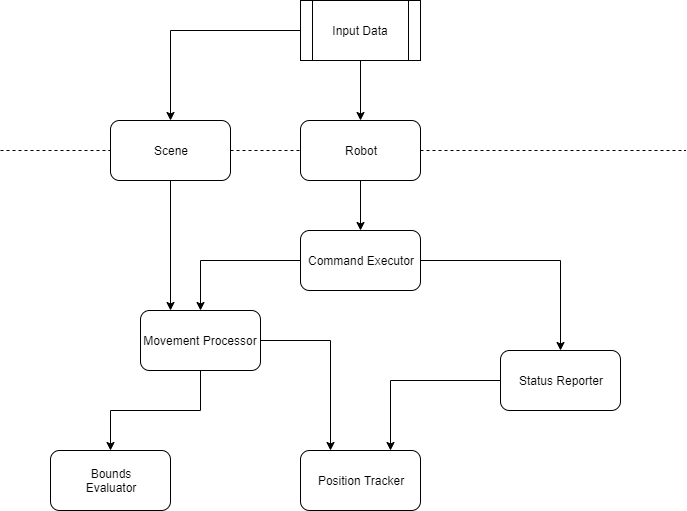

The diagram above was exported from draw.io. Its source (the exported page's mxGraphModel, read from the mxfile embedded in the PNG):
<mxGraphModel dx="1408" dy="699" grid="1" gridSize="10" guides="1" tooltips="1" connect="1" arrows="1" fold="1" page="1" pageScale="1" pageWidth="850" pageHeight="1100" math="0" shadow="0">
  <root>
    <mxCell id="0" />
    <mxCell id="1" parent="0" />
    <mxCell id="UqKY9KZ0wwGH5bcxpzbT-13" style="edgeStyle=orthogonalEdgeStyle;rounded=0;orthogonalLoop=1;jettySize=auto;html=1;entryX=0.5;entryY=0;entryDx=0;entryDy=0;" parent="1" source="UqKY9KZ0wwGH5bcxpzbT-2" target="UqKY9KZ0wwGH5bcxpzbT-5" edge="1">
      <mxGeometry relative="1" as="geometry" />
    </mxCell>
    <mxCell id="UqKY9KZ0wwGH5bcxpzbT-18" style="edgeStyle=orthogonalEdgeStyle;rounded=0;orthogonalLoop=1;jettySize=auto;html=1;entryX=0.5;entryY=0;entryDx=0;entryDy=0;" parent="1" source="UqKY9KZ0wwGH5bcxpzbT-2" target="UqKY9KZ0wwGH5bcxpzbT-3" edge="1">
      <mxGeometry relative="1" as="geometry" />
    </mxCell>
    <mxCell id="UqKY9KZ0wwGH5bcxpzbT-2" value="Command Executor" style="rounded=1;whiteSpace=wrap;html=1;" parent="1" vertex="1">
      <mxGeometry x="340" y="240" width="120" height="60" as="geometry" />
    </mxCell>
    <mxCell id="UqKY9KZ0wwGH5bcxpzbT-19" style="edgeStyle=orthogonalEdgeStyle;rounded=0;orthogonalLoop=1;jettySize=auto;html=1;" parent="1" source="UqKY9KZ0wwGH5bcxpzbT-3" target="UqKY9KZ0wwGH5bcxpzbT-4" edge="1">
      <mxGeometry relative="1" as="geometry" />
    </mxCell>
    <mxCell id="UqKY9KZ0wwGH5bcxpzbT-20" style="edgeStyle=orthogonalEdgeStyle;rounded=0;orthogonalLoop=1;jettySize=auto;html=1;entryX=0.25;entryY=0;entryDx=0;entryDy=0;" parent="1" source="UqKY9KZ0wwGH5bcxpzbT-3" target="UqKY9KZ0wwGH5bcxpzbT-6" edge="1">
      <mxGeometry relative="1" as="geometry" />
    </mxCell>
    <mxCell id="UqKY9KZ0wwGH5bcxpzbT-3" value="Movement Processor" style="rounded=1;whiteSpace=wrap;html=1;" parent="1" vertex="1">
      <mxGeometry x="180" y="320" width="120" height="60" as="geometry" />
    </mxCell>
    <mxCell id="UqKY9KZ0wwGH5bcxpzbT-4" value="Bounds&lt;br&gt;Evaluator" style="rounded=1;whiteSpace=wrap;html=1;" parent="1" vertex="1">
      <mxGeometry x="90" y="460" width="120" height="60" as="geometry" />
    </mxCell>
    <mxCell id="UqKY9KZ0wwGH5bcxpzbT-21" style="edgeStyle=orthogonalEdgeStyle;rounded=0;orthogonalLoop=1;jettySize=auto;html=1;entryX=0.75;entryY=0;entryDx=0;entryDy=0;" parent="1" source="UqKY9KZ0wwGH5bcxpzbT-5" target="UqKY9KZ0wwGH5bcxpzbT-6" edge="1">
      <mxGeometry relative="1" as="geometry" />
    </mxCell>
    <mxCell id="UqKY9KZ0wwGH5bcxpzbT-5" value="Status Reporter" style="rounded=1;whiteSpace=wrap;html=1;" parent="1" vertex="1">
      <mxGeometry x="540" y="360" width="120" height="60" as="geometry" />
    </mxCell>
    <mxCell id="UqKY9KZ0wwGH5bcxpzbT-6" value="Position Tracker" style="rounded=1;whiteSpace=wrap;html=1;" parent="1" vertex="1">
      <mxGeometry x="340" y="460" width="120" height="60" as="geometry" />
    </mxCell>
    <mxCell id="UqKY9KZ0wwGH5bcxpzbT-24" style="edgeStyle=orthogonalEdgeStyle;rounded=0;orthogonalLoop=1;jettySize=auto;html=1;entryX=0.5;entryY=0;entryDx=0;entryDy=0;" parent="1" source="UqKY9KZ0wwGH5bcxpzbT-15" target="UqKY9KZ0wwGH5bcxpzbT-22" edge="1">
      <mxGeometry relative="1" as="geometry" />
    </mxCell>
    <mxCell id="rXgWMbh6dKNnQ88YW4R1-4" style="edgeStyle=orthogonalEdgeStyle;rounded=0;orthogonalLoop=1;jettySize=auto;html=1;entryX=0.5;entryY=0;entryDx=0;entryDy=0;" edge="1" parent="1" source="UqKY9KZ0wwGH5bcxpzbT-15" target="rXgWMbh6dKNnQ88YW4R1-1">
      <mxGeometry relative="1" as="geometry" />
    </mxCell>
    <mxCell id="UqKY9KZ0wwGH5bcxpzbT-15" value="Input Data" style="shape=process;whiteSpace=wrap;html=1;backgroundOutline=1;" parent="1" vertex="1">
      <mxGeometry x="340" y="10" width="120" height="60" as="geometry" />
    </mxCell>
    <mxCell id="UqKY9KZ0wwGH5bcxpzbT-16" value="" style="endArrow=none;dashed=1;html=1;" parent="1" source="UqKY9KZ0wwGH5bcxpzbT-22" edge="1">
      <mxGeometry width="50" height="50" relative="1" as="geometry">
        <mxPoint x="125" y="160" as="sourcePoint" />
        <mxPoint x="725" y="160" as="targetPoint" />
        <Array as="points" />
      </mxGeometry>
    </mxCell>
    <mxCell id="UqKY9KZ0wwGH5bcxpzbT-25" style="edgeStyle=orthogonalEdgeStyle;rounded=0;orthogonalLoop=1;jettySize=auto;html=1;entryX=0.5;entryY=0;entryDx=0;entryDy=0;" parent="1" source="UqKY9KZ0wwGH5bcxpzbT-22" target="UqKY9KZ0wwGH5bcxpzbT-2" edge="1">
      <mxGeometry relative="1" as="geometry" />
    </mxCell>
    <mxCell id="UqKY9KZ0wwGH5bcxpzbT-22" value="Robot" style="rounded=1;whiteSpace=wrap;html=1;" parent="1" vertex="1">
      <mxGeometry x="340" y="130" width="120" height="60" as="geometry" />
    </mxCell>
    <mxCell id="UqKY9KZ0wwGH5bcxpzbT-23" value="" style="endArrow=none;dashed=1;html=1;" parent="1" target="UqKY9KZ0wwGH5bcxpzbT-22" edge="1" source="rXgWMbh6dKNnQ88YW4R1-1">
      <mxGeometry width="50" height="50" relative="1" as="geometry">
        <mxPoint x="125" y="160" as="sourcePoint" />
        <mxPoint x="725" y="160" as="targetPoint" />
        <Array as="points" />
      </mxGeometry>
    </mxCell>
    <mxCell id="rXgWMbh6dKNnQ88YW4R1-3" style="edgeStyle=orthogonalEdgeStyle;rounded=0;orthogonalLoop=1;jettySize=auto;html=1;entryX=0.25;entryY=0;entryDx=0;entryDy=0;" edge="1" parent="1" source="rXgWMbh6dKNnQ88YW4R1-1" target="UqKY9KZ0wwGH5bcxpzbT-3">
      <mxGeometry relative="1" as="geometry" />
    </mxCell>
    <mxCell id="rXgWMbh6dKNnQ88YW4R1-1" value="Scene" style="rounded=1;whiteSpace=wrap;html=1;" vertex="1" parent="1">
      <mxGeometry x="150" y="130" width="120" height="60" as="geometry" />
    </mxCell>
    <mxCell id="rXgWMbh6dKNnQ88YW4R1-2" value="" style="endArrow=none;dashed=1;html=1;" edge="1" parent="1" target="rXgWMbh6dKNnQ88YW4R1-1">
      <mxGeometry width="50" height="50" relative="1" as="geometry">
        <mxPoint x="40" y="160" as="sourcePoint" />
        <mxPoint x="340" y="160" as="targetPoint" />
        <Array as="points" />
      </mxGeometry>
    </mxCell>
  </root>
</mxGraphModel>